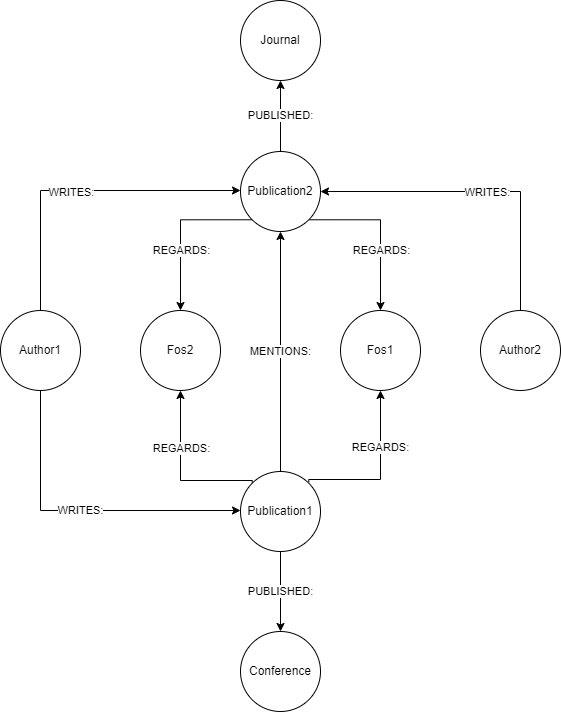

The diagram above was exported from draw.io. Its source (the exported page's mxGraphModel, read from the mxfile embedded in the PNG):
<mxGraphModel dx="1038" dy="547" grid="1" gridSize="10" guides="1" tooltips="1" connect="1" arrows="1" fold="1" page="1" pageScale="1" pageWidth="827" pageHeight="1169" math="0" shadow="0">
  <root>
    <mxCell id="0" />
    <mxCell id="1" parent="0" />
    <mxCell id="I-YgWh91GhO5vUZD0mwf-11" value="WRITES:" style="edgeStyle=orthogonalEdgeStyle;rounded=0;orthogonalLoop=1;jettySize=auto;html=1;exitX=0.5;exitY=1;exitDx=0;exitDy=0;" parent="1" source="I-YgWh91GhO5vUZD0mwf-1" target="I-YgWh91GhO5vUZD0mwf-7" edge="1">
      <mxGeometry relative="1" as="geometry">
        <Array as="points">
          <mxPoint x="120" y="560" />
        </Array>
      </mxGeometry>
    </mxCell>
    <mxCell id="I-YgWh91GhO5vUZD0mwf-21" style="edgeStyle=orthogonalEdgeStyle;rounded=0;orthogonalLoop=1;jettySize=auto;html=1;exitX=0.5;exitY=0;exitDx=0;exitDy=0;" parent="1" source="I-YgWh91GhO5vUZD0mwf-1" target="I-YgWh91GhO5vUZD0mwf-3" edge="1">
      <mxGeometry relative="1" as="geometry">
        <Array as="points">
          <mxPoint x="120" y="240" />
        </Array>
      </mxGeometry>
    </mxCell>
    <mxCell id="I-YgWh91GhO5vUZD0mwf-23" value="WRITES:" style="edgeLabel;html=1;align=center;verticalAlign=middle;resizable=0;points=[];" parent="I-YgWh91GhO5vUZD0mwf-21" vertex="1" connectable="0">
      <mxGeometry x="-0.0633" y="-4" relative="1" as="geometry">
        <mxPoint y="-3" as="offset" />
      </mxGeometry>
    </mxCell>
    <mxCell id="I-YgWh91GhO5vUZD0mwf-1" value="Author1" style="ellipse;whiteSpace=wrap;html=1;aspect=fixed;" parent="1" vertex="1">
      <mxGeometry x="80" y="360" width="80" height="80" as="geometry" />
    </mxCell>
    <mxCell id="I-YgWh91GhO5vUZD0mwf-22" style="edgeStyle=orthogonalEdgeStyle;rounded=0;orthogonalLoop=1;jettySize=auto;html=1;exitX=0.5;exitY=0;exitDx=0;exitDy=0;entryX=1;entryY=0.5;entryDx=0;entryDy=0;" parent="1" source="I-YgWh91GhO5vUZD0mwf-2" target="I-YgWh91GhO5vUZD0mwf-3" edge="1">
      <mxGeometry relative="1" as="geometry" />
    </mxCell>
    <mxCell id="I-YgWh91GhO5vUZD0mwf-24" value="WRITES:" style="edgeLabel;html=1;align=center;verticalAlign=middle;resizable=0;points=[];" parent="I-YgWh91GhO5vUZD0mwf-22" vertex="1" connectable="0">
      <mxGeometry x="0.0133" y="4" relative="1" as="geometry">
        <mxPoint x="9" y="-4" as="offset" />
      </mxGeometry>
    </mxCell>
    <mxCell id="I-YgWh91GhO5vUZD0mwf-2" value="Author2" style="ellipse;whiteSpace=wrap;html=1;aspect=fixed;" parent="1" vertex="1">
      <mxGeometry x="560" y="360" width="80" height="80" as="geometry" />
    </mxCell>
    <mxCell id="I-YgWh91GhO5vUZD0mwf-29" value="PUBLISHED:" style="edgeStyle=orthogonalEdgeStyle;rounded=0;orthogonalLoop=1;jettySize=auto;html=1;exitX=0.5;exitY=0;exitDx=0;exitDy=0;entryX=0.5;entryY=1;entryDx=0;entryDy=0;" parent="1" source="I-YgWh91GhO5vUZD0mwf-3" target="I-YgWh91GhO5vUZD0mwf-6" edge="1">
      <mxGeometry relative="1" as="geometry" />
    </mxCell>
    <mxCell id="I-YgWh91GhO5vUZD0mwf-33" style="edgeStyle=orthogonalEdgeStyle;rounded=0;orthogonalLoop=1;jettySize=auto;html=1;exitX=0;exitY=1;exitDx=0;exitDy=0;entryX=0.5;entryY=0;entryDx=0;entryDy=0;" parent="1" source="I-YgWh91GhO5vUZD0mwf-3" target="I-YgWh91GhO5vUZD0mwf-14" edge="1">
      <mxGeometry relative="1" as="geometry">
        <Array as="points">
          <mxPoint x="260" y="269" />
        </Array>
      </mxGeometry>
    </mxCell>
    <mxCell id="I-YgWh91GhO5vUZD0mwf-35" value="REGARDS:" style="edgeLabel;html=1;align=center;verticalAlign=middle;resizable=0;points=[];" parent="I-YgWh91GhO5vUZD0mwf-33" vertex="1" connectable="0">
      <mxGeometry x="0.0759" y="-1" relative="1" as="geometry">
        <mxPoint x="1" y="15" as="offset" />
      </mxGeometry>
    </mxCell>
    <mxCell id="I-YgWh91GhO5vUZD0mwf-34" style="edgeStyle=orthogonalEdgeStyle;rounded=0;orthogonalLoop=1;jettySize=auto;html=1;exitX=1;exitY=1;exitDx=0;exitDy=0;entryX=0.5;entryY=0;entryDx=0;entryDy=0;" parent="1" source="I-YgWh91GhO5vUZD0mwf-3" target="I-YgWh91GhO5vUZD0mwf-4" edge="1">
      <mxGeometry relative="1" as="geometry">
        <Array as="points">
          <mxPoint x="460" y="269" />
        </Array>
      </mxGeometry>
    </mxCell>
    <mxCell id="I-YgWh91GhO5vUZD0mwf-36" value="REGARDS:" style="edgeLabel;html=1;align=center;verticalAlign=middle;resizable=0;points=[];" parent="I-YgWh91GhO5vUZD0mwf-34" vertex="1" connectable="0">
      <mxGeometry x="0.0479" relative="1" as="geometry">
        <mxPoint y="17" as="offset" />
      </mxGeometry>
    </mxCell>
    <mxCell id="I-YgWh91GhO5vUZD0mwf-3" value="Publication2" style="ellipse;whiteSpace=wrap;html=1;aspect=fixed;" parent="1" vertex="1">
      <mxGeometry x="320" y="201" width="80" height="80" as="geometry" />
    </mxCell>
    <mxCell id="I-YgWh91GhO5vUZD0mwf-4" value="Fos1" style="ellipse;whiteSpace=wrap;html=1;aspect=fixed;" parent="1" vertex="1">
      <mxGeometry x="420" y="360" width="80" height="80" as="geometry" />
    </mxCell>
    <mxCell id="I-YgWh91GhO5vUZD0mwf-5" value="Conference" style="ellipse;whiteSpace=wrap;html=1;aspect=fixed;" parent="1" vertex="1">
      <mxGeometry x="320" y="681" width="80" height="80" as="geometry" />
    </mxCell>
    <mxCell id="I-YgWh91GhO5vUZD0mwf-6" value="Journal" style="ellipse;whiteSpace=wrap;html=1;aspect=fixed;" parent="1" vertex="1">
      <mxGeometry x="320" y="50" width="80" height="80" as="geometry" />
    </mxCell>
    <mxCell id="I-YgWh91GhO5vUZD0mwf-28" value="PUBLISHED:" style="edgeStyle=orthogonalEdgeStyle;rounded=0;orthogonalLoop=1;jettySize=auto;html=1;exitX=0.5;exitY=1;exitDx=0;exitDy=0;" parent="1" source="I-YgWh91GhO5vUZD0mwf-7" target="I-YgWh91GhO5vUZD0mwf-5" edge="1">
      <mxGeometry relative="1" as="geometry" />
    </mxCell>
    <mxCell id="I-YgWh91GhO5vUZD0mwf-30" style="edgeStyle=orthogonalEdgeStyle;rounded=0;orthogonalLoop=1;jettySize=auto;html=1;exitX=0;exitY=0;exitDx=0;exitDy=0;entryX=0.5;entryY=1;entryDx=0;entryDy=0;" parent="1" source="I-YgWh91GhO5vUZD0mwf-7" target="I-YgWh91GhO5vUZD0mwf-14" edge="1">
      <mxGeometry relative="1" as="geometry">
        <Array as="points">
          <mxPoint x="332" y="530" />
          <mxPoint x="260" y="530" />
        </Array>
      </mxGeometry>
    </mxCell>
    <mxCell id="I-YgWh91GhO5vUZD0mwf-32" value="REGARDS:" style="edgeLabel;html=1;align=center;verticalAlign=middle;resizable=0;points=[];" parent="I-YgWh91GhO5vUZD0mwf-30" vertex="1" connectable="0">
      <mxGeometry x="0.2494" y="2" relative="1" as="geometry">
        <mxPoint x="2" y="-4" as="offset" />
      </mxGeometry>
    </mxCell>
    <mxCell id="I-YgWh91GhO5vUZD0mwf-31" value="REGARDS:" style="edgeStyle=orthogonalEdgeStyle;rounded=0;orthogonalLoop=1;jettySize=auto;html=1;exitX=1;exitY=0;exitDx=0;exitDy=0;entryX=0.5;entryY=1;entryDx=0;entryDy=0;" parent="1" edge="1" target="I-YgWh91GhO5vUZD0mwf-4">
      <mxGeometry x="0.2937" relative="1" as="geometry">
        <mxPoint x="388.28427124746213" y="531.7157287525379" as="sourcePoint" />
        <mxPoint x="440" y="439" as="targetPoint" />
        <Array as="points">
          <mxPoint x="388" y="529" />
          <mxPoint x="460" y="529" />
        </Array>
        <mxPoint as="offset" />
      </mxGeometry>
    </mxCell>
    <mxCell id="YwIDa9_2hyIAm4EHYo2u-1" value="MENTIONS:" style="edgeStyle=orthogonalEdgeStyle;rounded=0;orthogonalLoop=1;jettySize=auto;html=1;exitX=0.5;exitY=0;exitDx=0;exitDy=0;" edge="1" parent="1" source="I-YgWh91GhO5vUZD0mwf-7" target="I-YgWh91GhO5vUZD0mwf-3">
      <mxGeometry relative="1" as="geometry" />
    </mxCell>
    <mxCell id="I-YgWh91GhO5vUZD0mwf-7" value="Publication1" style="ellipse;whiteSpace=wrap;html=1;aspect=fixed;" parent="1" vertex="1">
      <mxGeometry x="320" y="521" width="80" height="80" as="geometry" />
    </mxCell>
    <mxCell id="I-YgWh91GhO5vUZD0mwf-14" value="Fos2" style="ellipse;whiteSpace=wrap;html=1;aspect=fixed;" parent="1" vertex="1">
      <mxGeometry x="220" y="360" width="80" height="80" as="geometry" />
    </mxCell>
  </root>
</mxGraphModel>